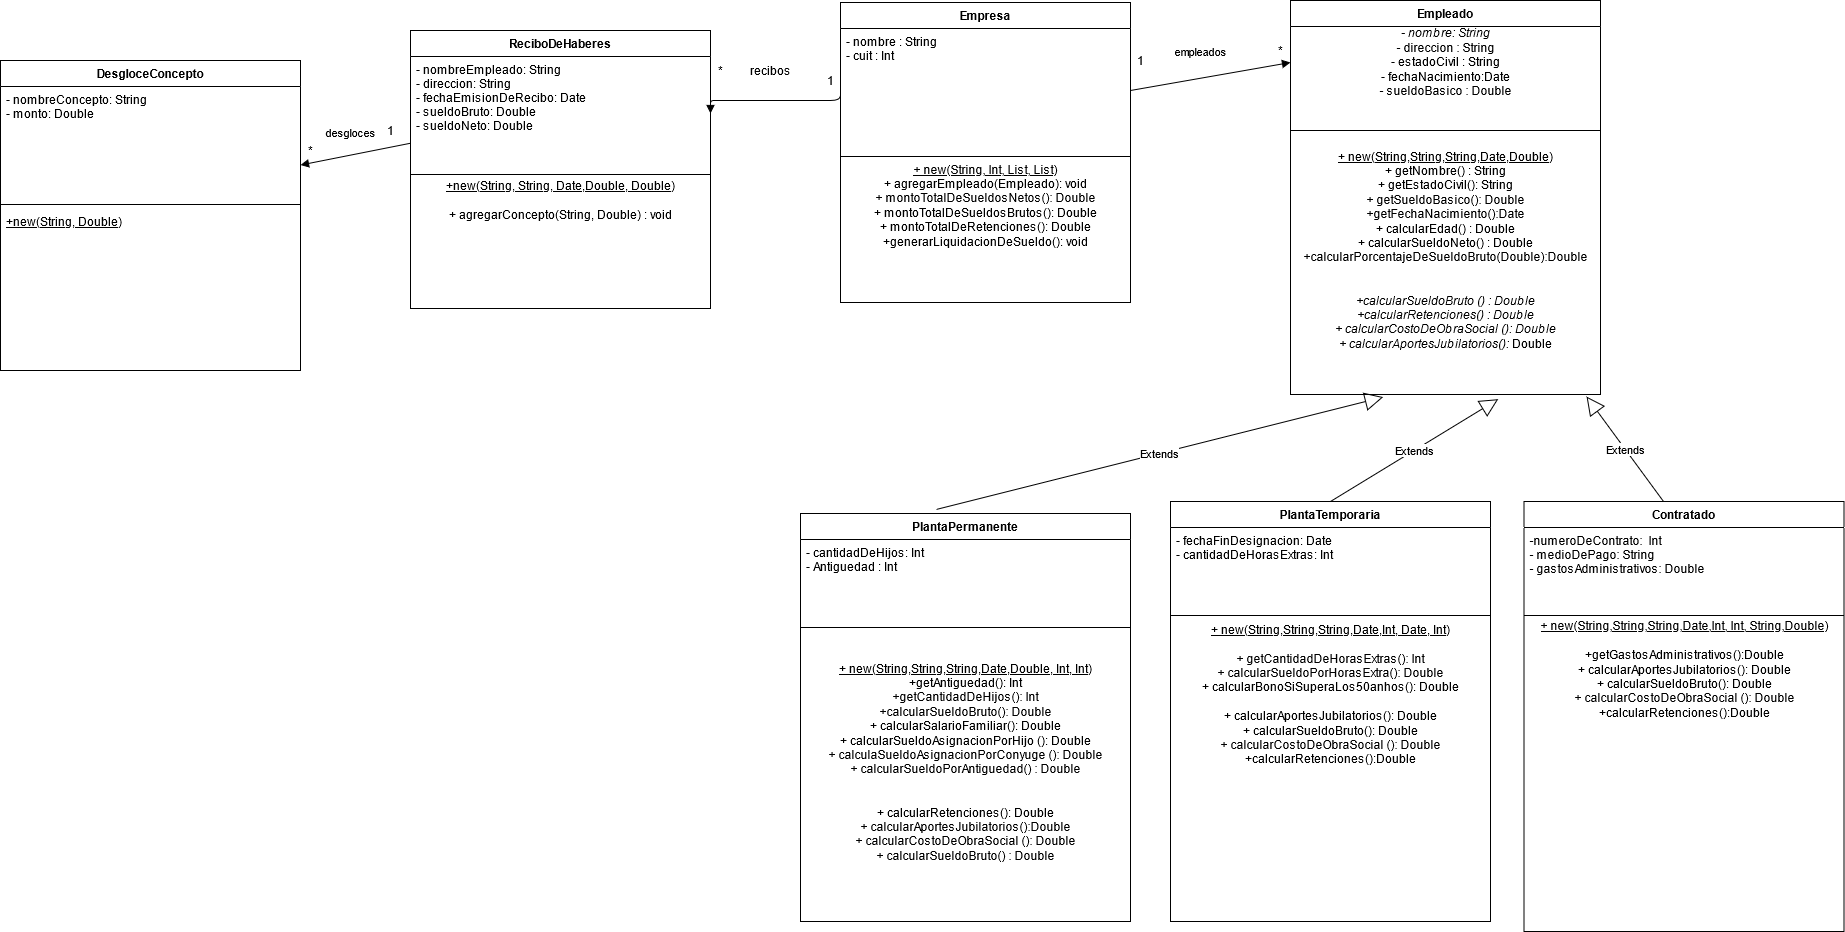

The diagram above was exported from draw.io. Its source (the exported page's mxGraphModel, read from the mxfile embedded in the PNG):
<mxGraphModel dx="1422" dy="791" grid="1" gridSize="10" guides="1" tooltips="1" connect="1" arrows="1" fold="1" page="1" pageScale="1" pageWidth="1654" pageHeight="2336" math="0" shadow="0">
  <root>
    <mxCell id="0" />
    <mxCell id="1" parent="0" />
    <mxCell id="x97czpIe5JErgQ6ZYMii-1" value="empleados" style="html=1;verticalAlign=bottom;endArrow=block;exitX=1;exitY=0.5;exitDx=0;exitDy=0;entryX=0;entryY=0.5;entryDx=0;entryDy=0;" edge="1" parent="1" source="x97czpIe5JErgQ6ZYMii-4">
      <mxGeometry x="-0.0918" y="16" width="80" relative="1" as="geometry">
        <mxPoint x="1403" y="360.46799999999996" as="sourcePoint" />
        <mxPoint x="1660" y="262" as="targetPoint" />
        <mxPoint as="offset" />
      </mxGeometry>
    </mxCell>
    <mxCell id="x97czpIe5JErgQ6ZYMii-2" value="*" style="text;html=1;align=center;verticalAlign=middle;resizable=0;points=[];autosize=1;strokeColor=none;" vertex="1" parent="1">
      <mxGeometry x="1640" y="240" width="20" height="20" as="geometry" />
    </mxCell>
    <mxCell id="x97czpIe5JErgQ6ZYMii-3" value="Empresa&#10;" style="swimlane;fontStyle=1;align=center;verticalAlign=top;childLayout=stackLayout;horizontal=1;startSize=26;horizontalStack=0;resizeParent=1;resizeParentMax=0;resizeLast=0;collapsible=1;marginBottom=0;" vertex="1" parent="1">
      <mxGeometry x="1210" y="202" width="290" height="300" as="geometry" />
    </mxCell>
    <mxCell id="x97czpIe5JErgQ6ZYMii-4" value="- nombre : String&#10;- cuit : Int&#10;" style="text;strokeColor=none;fillColor=none;align=left;verticalAlign=top;spacingLeft=4;spacingRight=4;overflow=hidden;rotatable=0;points=[[0,0.5],[1,0.5]];portConstraint=eastwest;" vertex="1" parent="x97czpIe5JErgQ6ZYMii-3">
      <mxGeometry y="26" width="290" height="124" as="geometry" />
    </mxCell>
    <mxCell id="x97czpIe5JErgQ6ZYMii-5" value="" style="line;strokeWidth=1;fillColor=none;align=left;verticalAlign=middle;spacingTop=-1;spacingLeft=3;spacingRight=3;rotatable=0;labelPosition=right;points=[];portConstraint=eastwest;" vertex="1" parent="x97czpIe5JErgQ6ZYMii-3">
      <mxGeometry y="150" width="290" height="8" as="geometry" />
    </mxCell>
    <mxCell id="x97czpIe5JErgQ6ZYMii-6" value="&lt;u&gt;+ new(String, Int, List, List)&lt;/u&gt;&lt;br&gt;+ agregarEmpleado(Empleado): void&lt;br&gt;+ montoTotalDeSueldosNetos(): Double&lt;br&gt;+ montoTotalDeSueldosBrutos(): Double&lt;br&gt;&lt;div&gt;+ montoTotalDeRetenciones(): Double&lt;/div&gt;&lt;div&gt;+generarLiquidacionDeSueldo(): void&lt;br&gt;&lt;/div&gt;" style="text;html=1;align=center;verticalAlign=middle;resizable=0;points=[];autosize=1;strokeColor=none;" vertex="1" parent="x97czpIe5JErgQ6ZYMii-3">
      <mxGeometry y="158" width="290" height="90" as="geometry" />
    </mxCell>
    <mxCell id="x97czpIe5JErgQ6ZYMii-7" value="&#10;" style="text;strokeColor=none;fillColor=none;align=left;verticalAlign=top;spacingLeft=4;spacingRight=4;overflow=hidden;rotatable=0;points=[[0,0.5],[1,0.5]];portConstraint=eastwest;fontStyle=0" vertex="1" parent="x97czpIe5JErgQ6ZYMii-3">
      <mxGeometry y="248" width="290" height="52" as="geometry" />
    </mxCell>
    <mxCell id="x97czpIe5JErgQ6ZYMii-8" value="PlantaPermanente" style="swimlane;fontStyle=1;align=center;verticalAlign=top;childLayout=stackLayout;horizontal=1;startSize=26;horizontalStack=0;resizeParent=1;resizeLast=0;collapsible=1;marginBottom=0;rounded=0;shadow=0;strokeWidth=1;" vertex="1" parent="1">
      <mxGeometry x="1170" y="713" width="330" height="408" as="geometry">
        <mxRectangle x="230" y="140" width="160" height="26" as="alternateBounds" />
      </mxGeometry>
    </mxCell>
    <mxCell id="x97czpIe5JErgQ6ZYMii-9" value="- cantidadDeHijos: Int&#10;- Antiguedad : Int&#10;" style="text;align=left;verticalAlign=top;spacingLeft=4;spacingRight=4;overflow=hidden;rotatable=0;points=[[0,0.5],[1,0.5]];portConstraint=eastwest;" vertex="1" parent="x97czpIe5JErgQ6ZYMii-8">
      <mxGeometry y="26" width="330" height="84" as="geometry" />
    </mxCell>
    <mxCell id="x97czpIe5JErgQ6ZYMii-10" value="" style="line;html=1;strokeWidth=1;align=left;verticalAlign=middle;spacingTop=-1;spacingLeft=3;spacingRight=3;rotatable=0;labelPosition=right;points=[];portConstraint=eastwest;" vertex="1" parent="x97czpIe5JErgQ6ZYMii-8">
      <mxGeometry y="110" width="330" height="8" as="geometry" />
    </mxCell>
    <mxCell id="x97czpIe5JErgQ6ZYMii-11" value="&lt;div&gt;&lt;br&gt;&lt;/div&gt;&lt;div&gt;&lt;u&gt;&lt;br&gt;&lt;/u&gt;&lt;/div&gt;&lt;div&gt;&lt;u&gt;+ new(String,String,String,Date,Double, Int, Int)&lt;/u&gt;&lt;/div&gt;&lt;div&gt;+getAntiguedad(): Int&lt;/div&gt;&lt;div&gt;+getCantidadDeHijos(): Int&lt;/div&gt;+calcularSueldoBruto(): Double&lt;br&gt;+ calcularSalarioFamiliar(): Double&lt;br&gt;+ calcularSueldoAsignacionPorHijo (): Double&lt;br&gt;+ calculaSueldoAsignacionPorConyuge (): Double&lt;br&gt;+ calcularSueldoPorAntiguedad() : Double&lt;br&gt;&lt;div&gt;&lt;br&gt;&lt;/div&gt;&lt;div&gt;&lt;br&gt;&lt;/div&gt;&lt;div&gt;+ calcularRetenciones(): Double&lt;/div&gt;&lt;div&gt;+ calcularAportesJubilatorios():Double&lt;/div&gt;+ calcularCostoDeObraSocial (): Double&lt;br&gt;+ calcularSueldoBruto() : Double&lt;div&gt;&lt;br&gt;&lt;/div&gt;&lt;div&gt;&lt;br&gt;&lt;/div&gt;&lt;div&gt;&lt;br&gt;&lt;br&gt;&lt;/div&gt;" style="text;html=1;align=center;verticalAlign=middle;resizable=0;points=[];autosize=1;strokeColor=none;" vertex="1" parent="x97czpIe5JErgQ6ZYMii-8">
      <mxGeometry y="118" width="330" height="290" as="geometry" />
    </mxCell>
    <mxCell id="x97czpIe5JErgQ6ZYMii-12" value="PlantaTemporaria" style="swimlane;fontStyle=1;align=center;verticalAlign=top;childLayout=stackLayout;horizontal=1;startSize=26;horizontalStack=0;resizeParent=1;resizeLast=0;collapsible=1;marginBottom=0;rounded=0;shadow=0;strokeWidth=1;" vertex="1" parent="1">
      <mxGeometry x="1540" y="701" width="320" height="420" as="geometry">
        <mxRectangle x="230" y="140" width="160" height="26" as="alternateBounds" />
      </mxGeometry>
    </mxCell>
    <mxCell id="x97czpIe5JErgQ6ZYMii-13" value="- fechaFinDesignacion: Date&#10;- cantidadDeHorasExtras: Int&#10;" style="text;align=left;verticalAlign=top;spacingLeft=4;spacingRight=4;overflow=hidden;rotatable=0;points=[[0,0.5],[1,0.5]];portConstraint=eastwest;" vertex="1" parent="x97czpIe5JErgQ6ZYMii-12">
      <mxGeometry y="26" width="320" height="84" as="geometry" />
    </mxCell>
    <mxCell id="x97czpIe5JErgQ6ZYMii-14" value="" style="line;html=1;strokeWidth=1;align=left;verticalAlign=middle;spacingTop=-1;spacingLeft=3;spacingRight=3;rotatable=0;labelPosition=right;points=[];portConstraint=eastwest;" vertex="1" parent="x97czpIe5JErgQ6ZYMii-12">
      <mxGeometry y="110" width="320" height="8" as="geometry" />
    </mxCell>
    <mxCell id="x97czpIe5JErgQ6ZYMii-15" value="&lt;div&gt;&lt;u&gt;+ new(String,String,String,Date,Int, Date, Int)&lt;/u&gt;&lt;/div&gt;&lt;div&gt;&lt;br&gt;&lt;/div&gt;+ getCantidadDeHorasExtras(): Int&lt;br&gt;+ calcularSueldoPorHorasExtra(): Double&lt;br&gt;+ calcularBonoSiSuperaLos50anhos(): Double&lt;br&gt;&lt;div&gt;&lt;br&gt;&lt;/div&gt;&lt;div&gt;&lt;div&gt;+ calcularAportesJubilatorios(): Double&lt;/div&gt;&lt;/div&gt;&lt;div&gt;+ calcularSueldoBruto(): Double&lt;br&gt;&lt;/div&gt;&lt;div&gt;+ calcularCostoDeObraSocial (): Double&lt;br&gt;&lt;/div&gt;&lt;div&gt;+calcularRetenciones():Double&lt;br&gt;&lt;/div&gt;" style="text;html=1;align=center;verticalAlign=middle;resizable=0;points=[];autosize=1;strokeColor=none;" vertex="1" parent="x97czpIe5JErgQ6ZYMii-12">
      <mxGeometry y="118" width="320" height="150" as="geometry" />
    </mxCell>
    <mxCell id="x97czpIe5JErgQ6ZYMii-16" value="&#10;&#10;&#10;" style="text;align=left;verticalAlign=top;spacingLeft=4;spacingRight=4;overflow=hidden;rotatable=0;points=[[0,0.5],[1,0.5]];portConstraint=eastwest;" vertex="1" parent="x97czpIe5JErgQ6ZYMii-12">
      <mxGeometry y="268" width="320" height="152" as="geometry" />
    </mxCell>
    <mxCell id="x97czpIe5JErgQ6ZYMii-17" value="ReciboDeHaberes" style="swimlane;fontStyle=1;align=center;verticalAlign=top;childLayout=stackLayout;horizontal=1;startSize=26;horizontalStack=0;resizeParent=1;resizeParentMax=0;resizeLast=0;collapsible=1;marginBottom=0;" vertex="1" parent="1">
      <mxGeometry x="780" y="230" width="300" height="278" as="geometry" />
    </mxCell>
    <mxCell id="x97czpIe5JErgQ6ZYMii-18" value="- nombreEmpleado: String&#10;- direccion: String&#10;- fechaEmisionDeRecibo: Date&#10;- sueldoBruto: Double&#10;- sueldoNeto: Double&#10;&#10;&#10;&#10;&#10;" style="text;strokeColor=none;fillColor=none;align=left;verticalAlign=top;spacingLeft=4;spacingRight=4;overflow=hidden;rotatable=0;points=[[0,0.5],[1,0.5]];portConstraint=eastwest;" vertex="1" parent="x97czpIe5JErgQ6ZYMii-17">
      <mxGeometry y="26" width="300" height="114" as="geometry" />
    </mxCell>
    <mxCell id="x97czpIe5JErgQ6ZYMii-19" value="" style="line;strokeWidth=1;fillColor=none;align=left;verticalAlign=middle;spacingTop=-1;spacingLeft=3;spacingRight=3;rotatable=0;labelPosition=right;points=[];portConstraint=eastwest;" vertex="1" parent="x97czpIe5JErgQ6ZYMii-17">
      <mxGeometry y="140" width="300" height="8" as="geometry" />
    </mxCell>
    <mxCell id="x97czpIe5JErgQ6ZYMii-20" value="&lt;u&gt;+new(String, String, Date,Double, Double)&lt;/u&gt;&lt;br&gt;&lt;br&gt;+ agregarConcepto(String, Double) : void&lt;br&gt;&lt;br&gt;&lt;br&gt;&lt;div&gt;&lt;br&gt;&lt;/div&gt;&lt;div&gt;&lt;br&gt;&lt;/div&gt;&lt;div&gt;&lt;br&gt;&lt;br&gt;&lt;/div&gt;" style="text;html=1;align=center;verticalAlign=middle;resizable=0;points=[];autosize=1;strokeColor=none;" vertex="1" parent="x97czpIe5JErgQ6ZYMii-17">
      <mxGeometry y="148" width="300" height="130" as="geometry" />
    </mxCell>
    <mxCell id="x97czpIe5JErgQ6ZYMii-21" value="Empleado" style="swimlane;fontStyle=1;align=center;verticalAlign=top;childLayout=stackLayout;horizontal=1;startSize=26;horizontalStack=0;resizeParent=1;resizeParentMax=0;resizeLast=0;collapsible=1;marginBottom=0;" vertex="1" parent="1">
      <mxGeometry x="1660" y="200" width="310" height="394" as="geometry" />
    </mxCell>
    <mxCell id="x97czpIe5JErgQ6ZYMii-22" value="&lt;i&gt;- nombre: String&lt;/i&gt;&lt;br&gt;- direccion : String&lt;br&gt;- estadoCivil : String&lt;br&gt;- fechaNacimiento:Date&lt;br&gt;- sueldoBasico : Double&lt;div&gt;&lt;br&gt;&lt;br&gt;&lt;/div&gt;" style="text;html=1;align=center;verticalAlign=middle;resizable=0;points=[];autosize=1;strokeColor=none;" vertex="1" parent="x97czpIe5JErgQ6ZYMii-21">
      <mxGeometry y="26" width="310" height="100" as="geometry" />
    </mxCell>
    <mxCell id="x97czpIe5JErgQ6ZYMii-23" value="" style="line;strokeWidth=1;fillColor=none;align=left;verticalAlign=middle;spacingTop=-1;spacingLeft=3;spacingRight=3;rotatable=0;labelPosition=right;points=[];portConstraint=eastwest;" vertex="1" parent="x97czpIe5JErgQ6ZYMii-21">
      <mxGeometry y="126" width="310" height="8" as="geometry" />
    </mxCell>
    <mxCell id="x97czpIe5JErgQ6ZYMii-24" value="&lt;div&gt;&lt;u&gt;&lt;br&gt;&lt;/u&gt;&lt;/div&gt;&lt;div&gt;&lt;u&gt;+ new(String,String,String,Date,Double)&lt;/u&gt;&lt;/div&gt;+ getNombre() : String&lt;br&gt;+ getEstadoCivil(): String&lt;br&gt;&lt;div&gt;+ getSueldoBasico(): Double&lt;/div&gt;&lt;div&gt;+getFechaNacimiento():Date&lt;br&gt;&lt;/div&gt;&lt;div&gt;+ calcularEdad() : Double&lt;/div&gt;&lt;div&gt;+ calcularSueldoNeto() : Double&lt;/div&gt;&lt;div&gt;+calcularPorcentajeDeSueldoBruto(Double):Double&lt;/div&gt;&lt;div&gt;&lt;br&gt;&lt;/div&gt;&lt;i&gt;&lt;br&gt;+calcularSueldoBruto () : &lt;/i&gt;&lt;i&gt;Double&lt;/i&gt;&lt;br&gt;&lt;div&gt;&lt;i&gt;+calcularRetenciones() : &lt;/i&gt;&lt;i&gt;Double&lt;/i&gt;&lt;br&gt;&lt;i&gt;+ calcularCostoDeObraSocial (): &lt;/i&gt;&lt;i&gt;Double&lt;/i&gt;&lt;br&gt;&lt;div&gt;&lt;i&gt;+ calcularAportesJubilatorios(): &lt;/i&gt;Double&lt;/div&gt;&lt;/div&gt;&lt;div&gt;&lt;br&gt;&lt;/div&gt;&lt;div&gt;&lt;br&gt;&lt;/div&gt;&lt;div&gt;&lt;br&gt;&lt;/div&gt;" style="text;html=1;align=center;verticalAlign=middle;resizable=0;points=[];autosize=1;strokeColor=none;" vertex="1" parent="x97czpIe5JErgQ6ZYMii-21">
      <mxGeometry y="134" width="310" height="260" as="geometry" />
    </mxCell>
    <mxCell id="x97czpIe5JErgQ6ZYMii-25" value="Extends" style="endArrow=block;endSize=16;endFill=0;html=1;entryX=0.299;entryY=1.01;entryDx=0;entryDy=0;entryPerimeter=0;exitX=0.412;exitY=-0.01;exitDx=0;exitDy=0;exitPerimeter=0;" edge="1" parent="1" source="x97czpIe5JErgQ6ZYMii-8" target="x97czpIe5JErgQ6ZYMii-24">
      <mxGeometry width="160" relative="1" as="geometry">
        <mxPoint x="1570" y="630" as="sourcePoint" />
        <mxPoint x="1730" y="630" as="targetPoint" />
      </mxGeometry>
    </mxCell>
    <mxCell id="x97czpIe5JErgQ6ZYMii-26" value="Extends" style="endArrow=block;endSize=16;endFill=0;html=1;entryX=0.67;entryY=1.018;entryDx=0;entryDy=0;entryPerimeter=0;exitX=0.5;exitY=0;exitDx=0;exitDy=0;" edge="1" parent="1" source="x97czpIe5JErgQ6ZYMii-12" target="x97czpIe5JErgQ6ZYMii-24">
      <mxGeometry width="160" relative="1" as="geometry">
        <mxPoint x="1850" y="700.0999999999999" as="sourcePoint" />
        <mxPoint x="2036.73" y="550" as="targetPoint" />
      </mxGeometry>
    </mxCell>
    <mxCell id="x97czpIe5JErgQ6ZYMii-27" value="Contratado" style="swimlane;fontStyle=1;align=center;verticalAlign=top;childLayout=stackLayout;horizontal=1;startSize=26;horizontalStack=0;resizeParent=1;resizeLast=0;collapsible=1;marginBottom=0;rounded=0;shadow=0;strokeWidth=1;" vertex="1" parent="1">
      <mxGeometry x="1893.5" y="701" width="320" height="430" as="geometry">
        <mxRectangle x="230" y="140" width="160" height="26" as="alternateBounds" />
      </mxGeometry>
    </mxCell>
    <mxCell id="x97czpIe5JErgQ6ZYMii-28" value="-numeroDeContrato:  Int&#10;- medioDePago: String&#10;- gastosAdministrativos: Double&#10;&#10;" style="text;align=left;verticalAlign=top;spacingLeft=4;spacingRight=4;overflow=hidden;rotatable=0;points=[[0,0.5],[1,0.5]];portConstraint=eastwest;" vertex="1" parent="x97czpIe5JErgQ6ZYMii-27">
      <mxGeometry y="26" width="320" height="84" as="geometry" />
    </mxCell>
    <mxCell id="x97czpIe5JErgQ6ZYMii-29" value="" style="line;html=1;strokeWidth=1;align=left;verticalAlign=middle;spacingTop=-1;spacingLeft=3;spacingRight=3;rotatable=0;labelPosition=right;points=[];portConstraint=eastwest;" vertex="1" parent="x97czpIe5JErgQ6ZYMii-27">
      <mxGeometry y="110" width="320" height="8" as="geometry" />
    </mxCell>
    <mxCell id="x97czpIe5JErgQ6ZYMii-30" value="&lt;div&gt;&lt;u&gt;+ new(String,String,String,Date,Int, Int, String,Double)&lt;/u&gt;&lt;/div&gt;&lt;div&gt;&lt;br&gt;&lt;/div&gt;&lt;div&gt;+getGastosAdministrativos():Double&lt;br&gt;&lt;/div&gt;&lt;div&gt;&lt;div&gt;+ calcularAportesJubilatorios(): Double&lt;/div&gt;&lt;/div&gt;&lt;div&gt;+ calcularSueldoBruto(): Double&lt;br&gt;&lt;/div&gt;&lt;div&gt;+ calcularCostoDeObraSocial (): Double&lt;br&gt;&lt;/div&gt;&lt;div&gt;+calcularRetenciones():Double&lt;br&gt;&lt;/div&gt;" style="text;html=1;align=center;verticalAlign=middle;resizable=0;points=[];autosize=1;strokeColor=none;" vertex="1" parent="x97czpIe5JErgQ6ZYMii-27">
      <mxGeometry y="118" width="320" height="100" as="geometry" />
    </mxCell>
    <mxCell id="x97czpIe5JErgQ6ZYMii-31" value="&#10;&#10;&#10;" style="text;align=left;verticalAlign=top;spacingLeft=4;spacingRight=4;overflow=hidden;rotatable=0;points=[[0,0.5],[1,0.5]];portConstraint=eastwest;" vertex="1" parent="x97czpIe5JErgQ6ZYMii-27">
      <mxGeometry y="218" width="320" height="152" as="geometry" />
    </mxCell>
    <mxCell id="x97czpIe5JErgQ6ZYMii-32" value="Extends" style="endArrow=block;endSize=16;endFill=0;html=1;entryX=0.955;entryY=1.008;entryDx=0;entryDy=0;entryPerimeter=0;exitX=0.436;exitY=0;exitDx=0;exitDy=0;exitPerimeter=0;" edge="1" parent="1" source="x97czpIe5JErgQ6ZYMii-27" target="x97czpIe5JErgQ6ZYMii-24">
      <mxGeometry width="160" relative="1" as="geometry">
        <mxPoint x="2362.3" y="690" as="sourcePoint" />
        <mxPoint x="2210" y="598.6800000000001" as="targetPoint" />
      </mxGeometry>
    </mxCell>
    <mxCell id="x97czpIe5JErgQ6ZYMii-33" value="" style="endArrow=block;endFill=1;html=1;edgeStyle=orthogonalEdgeStyle;align=left;verticalAlign=top;exitX=0;exitY=0.5;exitDx=0;exitDy=0;entryX=1;entryY=0.5;entryDx=0;entryDy=0;" edge="1" parent="1" source="x97czpIe5JErgQ6ZYMii-4" target="x97czpIe5JErgQ6ZYMii-18">
      <mxGeometry x="-1" relative="1" as="geometry">
        <mxPoint x="920" y="410" as="sourcePoint" />
        <mxPoint x="950" y="350" as="targetPoint" />
        <Array as="points">
          <mxPoint x="1090" y="300" />
          <mxPoint x="890" y="300" />
        </Array>
      </mxGeometry>
    </mxCell>
    <mxCell id="x97czpIe5JErgQ6ZYMii-34" value="recibos" style="text;html=1;align=center;verticalAlign=middle;resizable=0;points=[];autosize=1;strokeColor=none;" vertex="1" parent="1">
      <mxGeometry x="1110" y="260" width="60" height="20" as="geometry" />
    </mxCell>
    <mxCell id="x97czpIe5JErgQ6ZYMii-35" value="1" style="text;html=1;align=center;verticalAlign=middle;resizable=0;points=[];autosize=1;strokeColor=none;" vertex="1" parent="1">
      <mxGeometry x="1190" y="270" width="20" height="20" as="geometry" />
    </mxCell>
    <mxCell id="x97czpIe5JErgQ6ZYMii-36" value="*" style="text;html=1;align=center;verticalAlign=middle;resizable=0;points=[];autosize=1;strokeColor=none;" vertex="1" parent="1">
      <mxGeometry x="1080" y="260" width="20" height="20" as="geometry" />
    </mxCell>
    <mxCell id="x97czpIe5JErgQ6ZYMii-37" value="DesgloceConcepto" style="swimlane;fontStyle=1;align=center;verticalAlign=top;childLayout=stackLayout;horizontal=1;startSize=26;horizontalStack=0;resizeParent=1;resizeParentMax=0;resizeLast=0;collapsible=1;marginBottom=0;" vertex="1" parent="1">
      <mxGeometry x="370" y="260" width="300" height="310" as="geometry" />
    </mxCell>
    <mxCell id="x97czpIe5JErgQ6ZYMii-38" value="- nombreConcepto: String&#10;- monto: Double&#10;&#10;&#10;&#10;&#10;" style="text;strokeColor=none;fillColor=none;align=left;verticalAlign=top;spacingLeft=4;spacingRight=4;overflow=hidden;rotatable=0;points=[[0,0.5],[1,0.5]];portConstraint=eastwest;" vertex="1" parent="x97czpIe5JErgQ6ZYMii-37">
      <mxGeometry y="26" width="300" height="114" as="geometry" />
    </mxCell>
    <mxCell id="x97czpIe5JErgQ6ZYMii-39" value="" style="line;strokeWidth=1;fillColor=none;align=left;verticalAlign=middle;spacingTop=-1;spacingLeft=3;spacingRight=3;rotatable=0;labelPosition=right;points=[];portConstraint=eastwest;" vertex="1" parent="x97czpIe5JErgQ6ZYMii-37">
      <mxGeometry y="140" width="300" height="8" as="geometry" />
    </mxCell>
    <mxCell id="x97czpIe5JErgQ6ZYMii-40" value="+new(String, Double)&#10;&#10;&#10;" style="text;strokeColor=none;fillColor=none;align=left;verticalAlign=top;spacingLeft=4;spacingRight=4;overflow=hidden;rotatable=0;points=[[0,0.5],[1,0.5]];portConstraint=eastwest;fontStyle=4" vertex="1" parent="x97czpIe5JErgQ6ZYMii-37">
      <mxGeometry y="148" width="300" height="162" as="geometry" />
    </mxCell>
    <mxCell id="x97czpIe5JErgQ6ZYMii-41" value="desgloces" style="html=1;verticalAlign=bottom;endArrow=block;entryX=1;entryY=0.689;entryDx=0;entryDy=0;entryPerimeter=0;" edge="1" parent="1" source="x97czpIe5JErgQ6ZYMii-18" target="x97czpIe5JErgQ6ZYMii-38">
      <mxGeometry x="0.0497" y="-12" width="80" relative="1" as="geometry">
        <mxPoint x="480" y="410" as="sourcePoint" />
        <mxPoint x="560" y="410" as="targetPoint" />
        <mxPoint as="offset" />
      </mxGeometry>
    </mxCell>
    <mxCell id="x97czpIe5JErgQ6ZYMii-42" value="1" style="text;html=1;align=center;verticalAlign=middle;resizable=0;points=[];autosize=1;strokeColor=none;" vertex="1" parent="1">
      <mxGeometry x="750" y="320" width="20" height="20" as="geometry" />
    </mxCell>
    <mxCell id="x97czpIe5JErgQ6ZYMii-43" value="*" style="text;html=1;align=center;verticalAlign=middle;resizable=0;points=[];autosize=1;strokeColor=none;" vertex="1" parent="1">
      <mxGeometry x="670" y="340" width="20" height="20" as="geometry" />
    </mxCell>
    <mxCell id="x97czpIe5JErgQ6ZYMii-44" value="1" style="text;html=1;align=center;verticalAlign=middle;resizable=0;points=[];autosize=1;strokeColor=none;" vertex="1" parent="1">
      <mxGeometry x="1500" y="250" width="20" height="20" as="geometry" />
    </mxCell>
  </root>
</mxGraphModel>